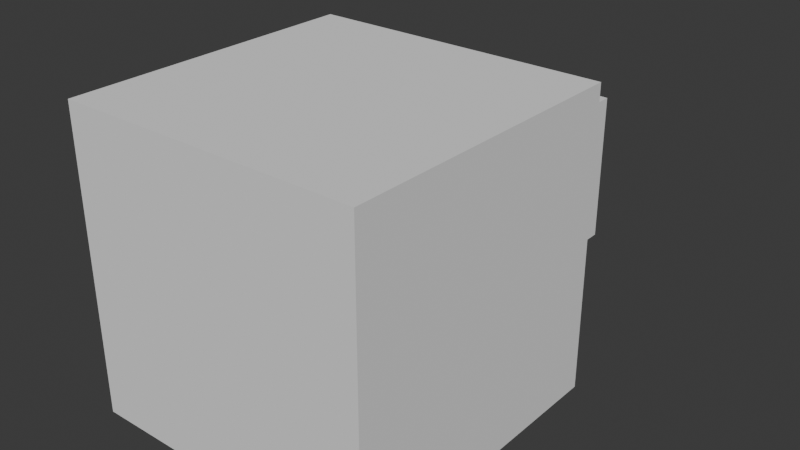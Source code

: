 # Source: snapping.blend  (saved by Blender 5.0.119; exported with 4.5.12 LTS)
import bpy
from mathutils import Matrix  # noqa: F401  (used for matrix-valued properties, if any)

bpy.ops.wm.read_factory_settings(use_empty=True)
scene = bpy.context.scene
scene.name = 'Scene'

# ---- collections
col_collection = bpy.data.collections.new('Collection'); scene.collection.children.link(col_collection)

# ---- world
world_world = bpy.data.worlds.new('World'); scene.world = world_world
world_world.use_nodes = True; world_world.node_tree.nodes.clear()
_N = world_world.node_tree.nodes; _L = world_world.node_tree.links
n0 = _N.new('ShaderNodeOutputWorld'); n0.name = 'World Output'; n0.location = (200, 100)
n1 = _N.new('ShaderNodeBackground'); n1.name = 'Background'; n1.location = (-200, 100)
n1.inputs[0].default_value = (0.05088, 0.05088, 0.05088, 1.0)
_L.new(n1.outputs[0], n0.inputs[0])
n0.is_active_output = True
world_world.color = (0.05088, 0.05088, 0.05088)
world_world.sun_shadow_jitter_overblur = 0.0

# ---- meshes
me_cube_001 = bpy.data.meshes.new('Cube.001')
me_cube_001.from_pydata([(-1.0, -1.0, -1.0), (-1.0, -1.0, 1.0), (-1.0, 1.0, -1.0), (-1.0, 1.0, 1.0), (1.0, -1.0, -1.0), (1.0, -1.0, 1.0), (1.0, 1.0, -1.0), (1.0, 1.0, 1.0)], [], [(0, 1, 3, 2), (2, 3, 7, 6), (6, 7, 5, 4), (4, 5, 1, 0), (2, 6, 4, 0), (7, 3, 1, 5)])
_uv = me_cube_001.uv_layers.new(name='UVMap')
_uv.uv.foreach_set('vector', [0.375, 0.0, 0.625, 0.0, 0.625, 0.25, 0.375, 0.25, 0.375, 0.25, 0.625, 0.25, 0.625, 0.5, 0.375, 0.5, 0.375, 0.5, 0.625, 0.5, 0.625, 0.75, 0.375, 0.75, 0.375, 0.75, 0.625, 0.75, 0.625, 1.0, 0.375, 1.0, 0.125, 0.5, 0.375, 0.5, 0.375, 0.75, 0.125, 0.75, 0.625, 0.5, 0.875, 0.5, 0.875, 0.75, 0.625, 0.75])
me_cube_001.update()
me_cube_003 = bpy.data.meshes.new('Cube.003')
me_cube_003.from_pydata([(-0.5, -0.5, -0.5), (-0.5, -0.5, 0.5), (-0.5, 0.5, -0.5), (-0.5, 0.5, 0.5), (0.5, -0.5, -0.5), (0.5, -0.5, 0.5), (0.5, 0.5, -0.5), (0.5, 0.5, 0.5)], [], [(0, 1, 3, 2), (2, 3, 7, 6), (6, 7, 5, 4), (4, 5, 1, 0), (2, 6, 4, 0), (7, 3, 1, 5)])
_uv = me_cube_003.uv_layers.new(name='UVMap')
_uv.uv.foreach_set('vector', [0.375, 0.0, 0.625, 0.0, 0.625, 0.25, 0.375, 0.25, 0.375, 0.25, 0.625, 0.25, 0.625, 0.5, 0.375, 0.5, 0.375, 0.5, 0.625, 0.5, 0.625, 0.75, 0.375, 0.75, 0.375, 0.75, 0.625, 0.75, 0.625, 1.0, 0.375, 1.0, 0.125, 0.5, 0.375, 0.5, 0.375, 0.75, 0.125, 0.75, 0.625, 0.5, 0.875, 0.5, 0.875, 0.75, 0.625, 0.75])
me_cube_003.update()

# ---- objects
ob_cube0 = bpy.data.objects.new('Cube0', me_cube_001)
ob_cube1 = bpy.data.objects.new('Cube1', me_cube_003)

# ---- transforms, parenting, visibility, modifiers, constraints
ob_cube0.location = (0.0, 0.0, 0.0)
ob_cube1.location = (0.0, 1.5, 0.0)

# ---- collection membership
col_collection.objects.link(ob_cube0)
col_collection.objects.link(ob_cube1)

# ---- scene / render settings (as saved in the file)
scene.frame_start = 1; scene.frame_end = 1000; scene.frame_set(1)
scene.render.engine = 'BLENDER_EEVEE_NEXT'
scene.render.fps = 240
scene.render.bake_bias = 0.0
scene.render.bake_samples = 0
scene.cycles.sampling_pattern = 'TABULATED_SOBOL'
scene.eevee.use_volume_custom_range = False
bpy.context.view_layer.update()

# ---- added for rendering (the .blend has no active camera and no usable light): camera, sun
cam_auto = bpy.data.cameras.new('AutoCamera')
cam_auto.lens = 50.0
cam_auto.sensor_width = 36.0
cam_auto.clip_end = 1000.0
ob_auto_camera = bpy.data.objects.new('AutoCamera', cam_auto)
scene.collection.objects.link(ob_auto_camera)
ob_auto_camera.location = (3.8148, -4.07776, 3.05184)
ob_auto_camera.rotation_euler = (1.09748, -7.21219e-08, 0.694738)
scene.camera = ob_auto_camera
light_auto_sun = bpy.data.lights.new('AutoSun', 'SUN')
light_auto_sun.energy = 3.0
light_auto_sun.angle = 0.0523599
ob_auto_sun = bpy.data.objects.new('AutoSun', light_auto_sun)
scene.collection.objects.link(ob_auto_sun)
ob_auto_sun.rotation_euler = (0.872665, 0.174533, 0.523599)
bpy.context.view_layer.update()
